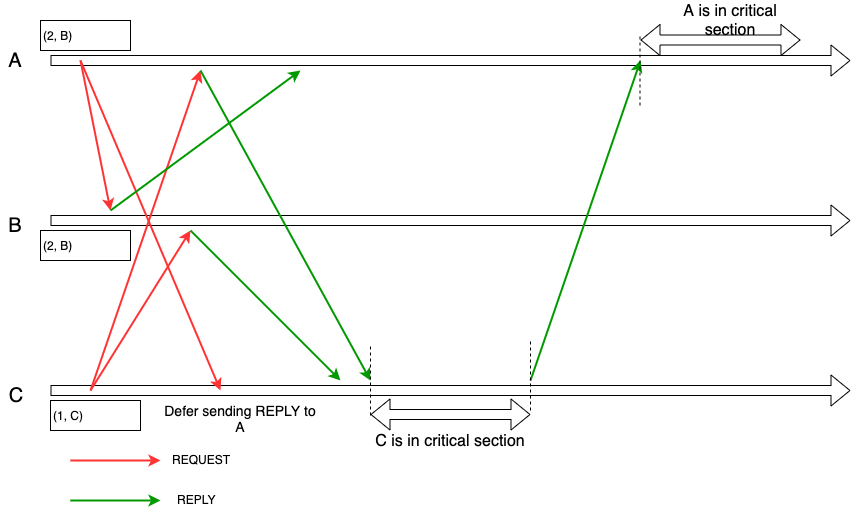

The diagram above was exported from draw.io. Its source (the exported page's mxGraphModel, read from the mxfile embedded in the PNG):
<mxGraphModel dx="1119" dy="678" grid="1" gridSize="10" guides="1" tooltips="1" connect="1" arrows="1" fold="1" page="1" pageScale="1" pageWidth="1654" pageHeight="1169" math="0" shadow="0">
  <root>
    <mxCell id="0" />
    <mxCell id="1" parent="0" />
    <mxCell id="C09kr2AsuYwmAl7U_Wp8-1" value="" style="shape=flexArrow;endArrow=classic;html=1;" edge="1" parent="1">
      <mxGeometry width="50" height="50" relative="1" as="geometry">
        <mxPoint x="229.9999999999999" y="120" as="sourcePoint" />
        <mxPoint x="1030.0000000000002" y="120" as="targetPoint" />
      </mxGeometry>
    </mxCell>
    <mxCell id="C09kr2AsuYwmAl7U_Wp8-2" value="" style="shape=flexArrow;endArrow=classic;html=1;" edge="1" parent="1">
      <mxGeometry width="50" height="50" relative="1" as="geometry">
        <mxPoint x="229.9999999999999" y="280" as="sourcePoint" />
        <mxPoint x="1030.0000000000002" y="280" as="targetPoint" />
      </mxGeometry>
    </mxCell>
    <mxCell id="C09kr2AsuYwmAl7U_Wp8-3" value="" style="shape=flexArrow;endArrow=classic;html=1;" edge="1" parent="1">
      <mxGeometry width="50" height="50" relative="1" as="geometry">
        <mxPoint x="229.9999999999999" y="450" as="sourcePoint" />
        <mxPoint x="1030.0000000000002" y="450" as="targetPoint" />
      </mxGeometry>
    </mxCell>
    <mxCell id="C09kr2AsuYwmAl7U_Wp8-4" value="" style="endArrow=classic;html=1;strokeColor=#FF3333;strokeWidth=2;" edge="1" parent="1">
      <mxGeometry width="50" height="50" relative="1" as="geometry">
        <mxPoint x="260" y="120" as="sourcePoint" />
        <mxPoint x="290" y="270" as="targetPoint" />
      </mxGeometry>
    </mxCell>
    <mxCell id="C09kr2AsuYwmAl7U_Wp8-5" value="" style="endArrow=classic;html=1;strokeColor=#FF3333;strokeWidth=2;" edge="1" parent="1">
      <mxGeometry width="50" height="50" relative="1" as="geometry">
        <mxPoint x="260" y="120" as="sourcePoint" />
        <mxPoint x="400" y="450" as="targetPoint" />
      </mxGeometry>
    </mxCell>
    <mxCell id="C09kr2AsuYwmAl7U_Wp8-6" value="" style="endArrow=classic;html=1;strokeColor=#FF3333;strokeWidth=2;" edge="1" parent="1">
      <mxGeometry width="50" height="50" relative="1" as="geometry">
        <mxPoint x="270" y="450" as="sourcePoint" />
        <mxPoint x="370" y="290" as="targetPoint" />
      </mxGeometry>
    </mxCell>
    <mxCell id="C09kr2AsuYwmAl7U_Wp8-7" value="" style="endArrow=classic;html=1;strokeColor=#FF3333;strokeWidth=2;" edge="1" parent="1">
      <mxGeometry width="50" height="50" relative="1" as="geometry">
        <mxPoint x="270" y="450" as="sourcePoint" />
        <mxPoint x="380" y="130" as="targetPoint" />
      </mxGeometry>
    </mxCell>
    <mxCell id="C09kr2AsuYwmAl7U_Wp8-8" value="(1, C)" style="rounded=0;whiteSpace=wrap;html=1;align=left;" vertex="1" parent="1">
      <mxGeometry x="230" y="460" width="90" height="30" as="geometry" />
    </mxCell>
    <mxCell id="C09kr2AsuYwmAl7U_Wp8-10" value="(2, B)" style="rounded=0;whiteSpace=wrap;html=1;align=left;" vertex="1" parent="1">
      <mxGeometry x="220" y="80" width="90" height="30" as="geometry" />
    </mxCell>
    <mxCell id="C09kr2AsuYwmAl7U_Wp8-12" value="" style="endArrow=classic;html=1;strokeColor=#009900;strokeWidth=2;" edge="1" parent="1">
      <mxGeometry width="50" height="50" relative="1" as="geometry">
        <mxPoint x="370" y="290" as="sourcePoint" />
        <mxPoint x="520" y="440" as="targetPoint" />
      </mxGeometry>
    </mxCell>
    <mxCell id="C09kr2AsuYwmAl7U_Wp8-13" value="" style="endArrow=classic;html=1;strokeColor=#009900;strokeWidth=2;" edge="1" parent="1">
      <mxGeometry width="50" height="50" relative="1" as="geometry">
        <mxPoint x="290" y="270" as="sourcePoint" />
        <mxPoint x="480" y="130" as="targetPoint" />
      </mxGeometry>
    </mxCell>
    <mxCell id="C09kr2AsuYwmAl7U_Wp8-14" value="" style="endArrow=classic;html=1;strokeColor=#009900;strokeWidth=2;" edge="1" parent="1">
      <mxGeometry width="50" height="50" relative="1" as="geometry">
        <mxPoint x="380" y="130" as="sourcePoint" />
        <mxPoint x="550" y="440" as="targetPoint" />
      </mxGeometry>
    </mxCell>
    <mxCell id="C09kr2AsuYwmAl7U_Wp8-16" value="" style="endArrow=classic;html=1;strokeColor=#009900;strokeWidth=2;" edge="1" parent="1">
      <mxGeometry width="50" height="50" relative="1" as="geometry">
        <mxPoint x="710" y="440" as="sourcePoint" />
        <mxPoint x="820" y="120" as="targetPoint" />
      </mxGeometry>
    </mxCell>
    <mxCell id="C09kr2AsuYwmAl7U_Wp8-17" value="" style="shape=flexArrow;endArrow=classic;startArrow=classic;html=1;" edge="1" parent="1">
      <mxGeometry width="50" height="50" relative="1" as="geometry">
        <mxPoint x="550" y="473.9999999999999" as="sourcePoint" />
        <mxPoint x="710" y="473.9999999999999" as="targetPoint" />
      </mxGeometry>
    </mxCell>
    <mxCell id="C09kr2AsuYwmAl7U_Wp8-18" value="" style="endArrow=none;dashed=1;html=1;" edge="1" parent="1">
      <mxGeometry width="50" height="50" relative="1" as="geometry">
        <mxPoint x="550" y="475" as="sourcePoint" />
        <mxPoint x="550" y="405" as="targetPoint" />
      </mxGeometry>
    </mxCell>
    <mxCell id="C09kr2AsuYwmAl7U_Wp8-19" value="" style="endArrow=none;dashed=1;html=1;" edge="1" parent="1">
      <mxGeometry width="50" height="50" relative="1" as="geometry">
        <mxPoint x="710" y="470" as="sourcePoint" />
        <mxPoint x="710" y="400" as="targetPoint" />
      </mxGeometry>
    </mxCell>
    <mxCell id="C09kr2AsuYwmAl7U_Wp8-20" value="&lt;font style=&quot;font-size: 16px&quot;&gt;C is in critical section&lt;/font&gt;" style="rounded=0;whiteSpace=wrap;html=1;strokeColor=none;" vertex="1" parent="1">
      <mxGeometry x="540" y="490" width="180" height="20" as="geometry" />
    </mxCell>
    <mxCell id="C09kr2AsuYwmAl7U_Wp8-22" value="(2, B)" style="rounded=0;whiteSpace=wrap;html=1;align=left;" vertex="1" parent="1">
      <mxGeometry x="220" y="290" width="90" height="30" as="geometry" />
    </mxCell>
    <mxCell id="C09kr2AsuYwmAl7U_Wp8-24" value="&lt;font style=&quot;font-size: 20px&quot;&gt;A&lt;/font&gt;" style="rounded=0;whiteSpace=wrap;html=1;strokeColor=none;" vertex="1" parent="1">
      <mxGeometry x="180" y="100" width="30" height="40" as="geometry" />
    </mxCell>
    <mxCell id="C09kr2AsuYwmAl7U_Wp8-25" value="&lt;font style=&quot;font-size: 20px&quot;&gt;B&lt;/font&gt;" style="rounded=0;whiteSpace=wrap;html=1;strokeColor=none;" vertex="1" parent="1">
      <mxGeometry x="180" y="265" width="30" height="40" as="geometry" />
    </mxCell>
    <mxCell id="C09kr2AsuYwmAl7U_Wp8-26" value="&lt;font style=&quot;font-size: 20px&quot;&gt;C&lt;/font&gt;" style="rounded=0;whiteSpace=wrap;html=1;strokeColor=none;" vertex="1" parent="1">
      <mxGeometry x="180" y="435" width="30" height="40" as="geometry" />
    </mxCell>
    <mxCell id="C09kr2AsuYwmAl7U_Wp8-28" value="" style="endArrow=classic;html=1;strokeColor=#FF3333;strokeWidth=2;" edge="1" parent="1">
      <mxGeometry width="50" height="50" relative="1" as="geometry">
        <mxPoint x="249.9999999999999" y="520" as="sourcePoint" />
        <mxPoint x="340" y="520" as="targetPoint" />
      </mxGeometry>
    </mxCell>
    <mxCell id="C09kr2AsuYwmAl7U_Wp8-29" value="" style="endArrow=classic;html=1;strokeColor=#009900;strokeWidth=2;" edge="1" parent="1">
      <mxGeometry width="50" height="50" relative="1" as="geometry">
        <mxPoint x="249.9999999999999" y="560" as="sourcePoint" />
        <mxPoint x="340" y="560" as="targetPoint" />
      </mxGeometry>
    </mxCell>
    <mxCell id="C09kr2AsuYwmAl7U_Wp8-30" value="REQUEST" style="text;html=1;resizable=0;points=[];autosize=1;align=left;verticalAlign=top;spacingTop=-4;" vertex="1" parent="1">
      <mxGeometry x="350" y="510" width="70" height="20" as="geometry" />
    </mxCell>
    <mxCell id="C09kr2AsuYwmAl7U_Wp8-31" value="REPLY" style="text;html=1;resizable=0;points=[];autosize=1;align=left;verticalAlign=top;spacingTop=-4;" vertex="1" parent="1">
      <mxGeometry x="355" y="550" width="50" height="20" as="geometry" />
    </mxCell>
    <mxCell id="C09kr2AsuYwmAl7U_Wp8-33" value="&lt;font style=&quot;font-size: 14px&quot;&gt;Defer sending REPLY to A&lt;/font&gt;" style="rounded=0;whiteSpace=wrap;html=1;strokeColor=none;" vertex="1" parent="1">
      <mxGeometry x="335" y="460" width="170" height="20" as="geometry" />
    </mxCell>
    <mxCell id="C09kr2AsuYwmAl7U_Wp8-34" value="" style="shape=flexArrow;endArrow=classic;startArrow=classic;html=1;" edge="1" parent="1">
      <mxGeometry width="50" height="50" relative="1" as="geometry">
        <mxPoint x="820" y="99.5" as="sourcePoint" />
        <mxPoint x="980" y="99.5" as="targetPoint" />
      </mxGeometry>
    </mxCell>
    <mxCell id="C09kr2AsuYwmAl7U_Wp8-35" value="&lt;font style=&quot;font-size: 16px&quot;&gt;A is in critical section&lt;/font&gt;" style="rounded=0;whiteSpace=wrap;html=1;strokeColor=none;" vertex="1" parent="1">
      <mxGeometry x="820" y="60" width="180" height="20" as="geometry" />
    </mxCell>
    <mxCell id="C09kr2AsuYwmAl7U_Wp8-36" value="" style="endArrow=none;dashed=1;html=1;" edge="1" parent="1">
      <mxGeometry width="50" height="50" relative="1" as="geometry">
        <mxPoint x="819.5" y="165" as="sourcePoint" />
        <mxPoint x="819.5" y="95" as="targetPoint" />
      </mxGeometry>
    </mxCell>
  </root>
</mxGraphModel>